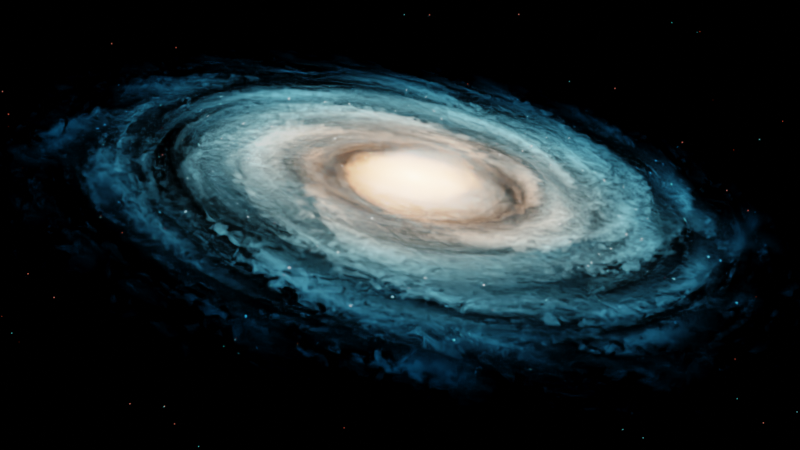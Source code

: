 # Source: milky_way.blend  (saved by Blender 3.5.10; exported with 4.5.12 LTS)
import bpy
from mathutils import Matrix  # noqa: F401  (used for matrix-valued properties, if any)

bpy.ops.wm.read_factory_settings(use_empty=True)
scene = bpy.context.scene
scene.name = 'Scene'

# ---- collections
col_collection = bpy.data.collections.new('Collection'); scene.collection.children.link(col_collection)

# ---- materials (node trees are filled in below, after node groups)
mat_material_001 = bpy.data.materials.new('Material.001')

# ---- material node trees
mat_material_001.use_nodes = True; mat_material_001.node_tree.nodes.clear()
_N = mat_material_001.node_tree.nodes; _L = mat_material_001.node_tree.links
n0 = _N.new('NodeFrame'); n0.name = 'Frame.001'; n0.location = (-424, -512)
n0.width = 1521
n1 = _N.new('NodeFrame'); n1.name = 'Frame'; n1.location = (-2132, 1131)
n1.width = 3506
n2 = _N.new('ShaderNodeValToRGB'); n2.name = 'ColorRamp.003'; n2.location = (923, -35)
n2.color_ramp.interpolation = 'CONSTANT'
while len(n2.color_ramp.elements) > 1: n2.color_ramp.elements.remove(n2.color_ramp.elements[-1])
n2.color_ramp.elements[0].position = 0.0; n2.color_ramp.elements[0].color = (20.0, 20.0, 20.0, 1.0)
_e = n2.color_ramp.elements.new(0.03182); _e.color = (0.0, 0.0, 0.0, 1.0)
n3 = _N.new('ShaderNodeMix'); n3.name = 'Mix.003'; n3.location = (1351, -30)
n3.data_type = 'RGBA'
n3.blend_type = 'ADD'
n3.inputs[0].default_value = 0.475
n4 = _N.new('ShaderNodeTexVoronoi'); n4.name = 'Voronoi Texture'; n4.location = (729, -95)
n4.inputs[2].default_value = 1.0
n5 = _N.new('ShaderNodeTexCoord'); n5.name = 'Texture Coordinate.001'; n5.location = (30, -65)
n6 = _N.new('ShaderNodeMapping'); n6.name = 'Mapping.003'; n6.location = (378, -93)
n7 = _N.new('ShaderNodeMix'); n7.name = 'Mix.002'; n7.location = (1903, -232)
n7.data_type = 'RGBA'
n7.blend_type = 'MULTIPLY'
n7.inputs[0].default_value = 1.0
n8 = _N.new('ShaderNodeTexNoise'); n8.name = 'Noise Texture.002'; n8.location = (-1942, 1397)
n8.inputs[2].default_value = 2.3
n8.inputs[4].default_value = 0.4
n8.inputs[8].default_value = 0.6
n9 = _N.new('ShaderNodeTexNoise'); n9.name = 'Noise Texture.001'; n9.location = (-1694, 1397)
n9.inputs[2].default_value = 2.6
n9.inputs[4].default_value = 0.4917
n9.inputs[8].default_value = 0.3
n10 = _N.new('ShaderNodeOutputMaterial'); n10.name = 'Material Output'; n10.location = (3482, -146)
n11 = _N.new('ShaderNodeVolumePrincipled'); n11.name = 'Principled Volume'; n11.location = (3106, -120)
n11.inputs[2].default_value = 0.0
n11.inputs[6].default_value = 10.4
n12 = _N.new('ShaderNodeValToRGB'); n12.name = 'ColorRamp.004'; n12.location = (941, -301)
n12.color_ramp.interpolation = 'CONSTANT'
while len(n12.color_ramp.elements) > 1: n12.color_ramp.elements.remove(n12.color_ramp.elements[-1])
n12.color_ramp.elements[0].position = 0.0; n12.color_ramp.elements[0].color = (20.0, 20.0, 20.0, 1.0)
_e = n12.color_ramp.elements.new(0.01455); _e.color = (0.0, 0.0, 0.0, 1.0)
n13 = _N.new('ShaderNodeMix'); n13.name = 'Mix.004'; n13.location = (2243, -187)
n13.data_type = 'RGBA'
n13.blend_type = 'ADD'
n13.inputs[0].default_value = 0.05833
n14 = _N.new('ShaderNodeMix'); n14.name = 'Mix.008'; n14.location = (2641, -176)
n14.data_type = 'RGBA'
n14.blend_type = 'COLOR'
n14.inputs[0].default_value = 1.0
n15 = _N.new('ShaderNodeMapping'); n15.name = 'Mapping.004'; n15.location = (1902, -548)
n15.inputs[3].default_value = (0.08, 0.08, 1.0)
n16 = _N.new('ShaderNodeTexCoord'); n16.name = 'Texture Coordinate.003'; n16.location = (1633, -613)
n17 = _N.new('ShaderNodeValToRGB'); n17.name = 'ColorRamp.006'; n17.location = (2327, -370)
n17.color_ramp.interpolation = 'B_SPLINE'
while len(n17.color_ramp.elements) > 1: n17.color_ramp.elements.remove(n17.color_ramp.elements[-1])
n17.color_ramp.elements[0].position = 0.1818; n17.color_ramp.elements[0].color = (0.0149, 0.446, 1.0, 1.0)
_e = n17.color_ramp.elements.new(0.4909); _e.color = (0.2522, 0.9281, 1.0, 1.0)
_e = n17.color_ramp.elements.new(0.7455); _e.color = (1.0, 0.3865, 0.134, 1.0)
n18 = _N.new('ShaderNodeTexGradient'); n18.name = 'Gradient Texture.002'; n18.location = (2090, -608)
n18.gradient_type = 'SPHERICAL'
n19 = _N.new('ShaderNodeMapping'); n19.name = 'Mapping.002'; n19.location = (496, -893)
n19.inputs[3].default_value = (0.4, 0.4, 1.0)
n20 = _N.new('ShaderNodeMapping'); n20.name = 'Mapping'; n20.location = (509, -398)
n20.inputs[3].default_value = (0.08, 0.08, 1.8)
n21 = _N.new('ShaderNodeMix'); n21.name = 'Mix.001'; n21.location = (3003, -654)
n21.data_type = 'RGBA'
n21.blend_type = 'ADD'
n21.inputs[0].default_value = 1.0
n22 = _N.new('ShaderNodeValToRGB'); n22.name = 'ColorRamp.001'; n22.location = (3236, -668)
n22.color_ramp.interpolation = 'B_SPLINE'
while len(n22.color_ramp.elements) > 1: n22.color_ramp.elements.remove(n22.color_ramp.elements[-1])
n22.color_ramp.elements[0].position = 0.1364; n22.color_ramp.elements[0].color = (0.0, 0.0, 0.0, 1.0)
_e = n22.color_ramp.elements.new(0.2909); _e.color = (1.0, 1.0, 1.0, 1.0)
n23 = _N.new('ShaderNodeMath'); n23.name = 'Math.001'; n23.location = (1103, -297)
n23.operation = 'POWER'
n23.inputs[1].default_value = 2.0
n23.inputs[2].default_value = 0.0
n24 = _N.new('ShaderNodeMath'); n24.name = 'Math'; n24.location = (1306, -300)
n24.operation = 'MULTIPLY'
n24.inputs[1].default_value = 4.83
n24.inputs[2].default_value = 0.0
n25 = _N.new('ShaderNodeMapping'); n25.name = 'Mapping.001'; n25.location = (1734, -120)
n26 = _N.new('ShaderNodeCombineXYZ'); n26.name = 'Combine XYZ'; n26.location = (1511, -320)
n27 = _N.new('ShaderNodeTexCoord'); n27.name = 'Texture Coordinate'; n27.location = (30, -130)
n28 = _N.new('ShaderNodeTexGradient'); n28.name = 'Gradient Texture.001'; n28.location = (1038, -926)
n28.gradient_type = 'SPHERICAL'
n29 = _N.new('ShaderNodeMix'); n29.name = 'Mix.005'; n29.location = (754, -429)
n29.data_type = 'RGBA'
n29.blend_type = 'OVERLAY'
n29.inputs[0].default_value = 0.2
n30 = _N.new('ShaderNodeMix'); n30.name = 'Mix.006'; n30.location = (769, -885)
n30.data_type = 'RGBA'
n30.blend_type = 'OVERLAY'
n30.inputs[0].default_value = 0.3417
n31 = _N.new('ShaderNodeValToRGB'); n31.name = 'ColorRamp'; n31.location = (2236, -117)
while len(n31.color_ramp.elements) > 1: n31.color_ramp.elements.remove(n31.color_ramp.elements[-1])
n31.color_ramp.elements[0].position = 0.3091; n31.color_ramp.elements[0].color = (0.0, 0.0, 0.0, 1.0)
_e = n31.color_ramp.elements.new(0.6909); _e.color = (1.0, 1.0, 1.0, 1.0)
n32 = _N.new('ShaderNodeTexNoise'); n32.name = 'Noise Texture'; n32.location = (1970, -30)
n32.noise_dimensions = '4D'
n32.inputs[1].default_value = 23.3
n32.inputs[2].default_value = 0.51
n33 = _N.new('ShaderNodeMix'); n33.name = 'Mix.007'; n33.location = (2556, -338)
n33.data_type = 'RGBA'
n33.blend_type = 'OVERLAY'
n33.inputs[0].default_value = 1.0
n34 = _N.new('ShaderNodeTexNoise'); n34.name = 'Noise Texture.003'; n34.location = (1965, -316)
n34.noise_dimensions = '4D'
n34.inputs[1].default_value = 17.0
n34.inputs[2].default_value = 2.0
n35 = _N.new('ShaderNodeValToRGB'); n35.name = 'ColorRamp.005'; n35.location = (2243, -363)
n35.color_ramp.interpolation = 'CONSTANT'
while len(n35.color_ramp.elements) > 1: n35.color_ramp.elements.remove(n35.color_ramp.elements[-1])
n35.color_ramp.elements[0].position = 0.0; n35.color_ramp.elements[0].color = (0.0, 0.0, 0.0, 1.0)
_e = n35.color_ramp.elements.new(0.6545); _e.color = (1.0, 1.0, 1.0, 1.0)
n36 = _N.new('ShaderNodeTexGradient'); n36.name = 'Gradient Texture'; n36.location = (938, -452)
n36.gradient_type = 'SPHERICAL'
n37 = _N.new('ShaderNodeValToRGB'); n37.name = 'ColorRamp.002'; n37.location = (1408, -840)
n37.color_ramp.interpolation = 'B_SPLINE'
while len(n37.color_ramp.elements) > 1: n37.color_ramp.elements.remove(n37.color_ramp.elements[-1])
n37.color_ramp.elements[0].position = 0.04091; n37.color_ramp.elements[0].color = (0.0, 0.0, 0.0, 1.0)
_e = n37.color_ramp.elements.new(0.525); _e.color = (0.07727, 0.07727, 0.07727, 1.0)
_e = n37.color_ramp.elements.new(0.8727); _e.color = (2.0, 2.0, 2.0, 1.0)
n38 = _N.new('ShaderNodeMix'); n38.name = 'Mix'; n38.location = (2792, -579)
n38.data_type = 'RGBA'
n38.blend_type = 'MULTIPLY'
n38.inputs[0].default_value = 1.0
n39 = _N.new('ShaderNodeMix'); n39.name = 'Mix.009'; n39.location = (2874, -307)
n39.data_type = 'RGBA'
n39.blend_type = 'DODGE'
n39.inputs[0].default_value = 1.0
n40 = _N.new('ShaderNodeTexVoronoi'); n40.name = 'Voronoi Texture.001'; n40.location = (721, -380)
n40.inputs[2].default_value = 0.4
n41 = _N.new('ShaderNodeTexCoord'); n41.name = 'Texture Coordinate.002'; n41.location = (-2685, 1410)
n42 = _N.new('ShaderNodeMapping'); n42.name = 'Mapping.005'; n42.location = (-2387, 1419)
n42.inputs[2].default_value = (0.0, 0.0, -0.6423)
n2.parent = n0
n3.parent = n0
n4.parent = n0
n5.parent = n0
n6.parent = n0
n12.parent = n0
n19.parent = n1
n20.parent = n1
n21.parent = n1
n22.parent = n1
n23.parent = n1
n24.parent = n1
n25.parent = n1
n26.parent = n1
n27.parent = n1
n28.parent = n1
n29.parent = n1
n30.parent = n1
n31.parent = n1
n32.parent = n1
n33.parent = n1
n34.parent = n1
n35.parent = n1
n36.parent = n1
n37.parent = n1
n38.parent = n1
n40.parent = n0
_L.new(n11.outputs[0], n10.inputs[1])
_L.new(n20.outputs[0], n29.inputs[6])
_L.new(n27.outputs[3], n20.inputs[0])
_L.new(n32.outputs[0], n31.inputs[0])
_L.new(n31.outputs[0], n33.inputs[6])
_L.new(n38.outputs[2], n21.inputs[6])
_L.new(n27.outputs[3], n25.inputs[0])
_L.new(n25.outputs[0], n32.inputs[0])
_L.new(n36.outputs[0], n23.inputs[0])
_L.new(n26.outputs[0], n25.inputs[2])
_L.new(n24.outputs[0], n26.inputs[2])
_L.new(n23.outputs[0], n24.inputs[0])
_L.new(n27.outputs[3], n19.inputs[0])
_L.new(n19.outputs[0], n30.inputs[6])
_L.new(n21.outputs[2], n22.inputs[0])
_L.new(n28.outputs[0], n37.inputs[0])
_L.new(n37.outputs[0], n21.inputs[7])
_L.new(n4.outputs[0], n2.inputs[0])
_L.new(n6.outputs[0], n4.inputs[0])
_L.new(n5.outputs[3], n6.inputs[0])
_L.new(n22.outputs[0], n7.inputs[6])
_L.new(n2.outputs[0], n3.inputs[6])
_L.new(n6.outputs[0], n40.inputs[0])
_L.new(n12.outputs[0], n3.inputs[7])
_L.new(n3.outputs[2], n7.inputs[7])
_L.new(n22.outputs[0], n13.inputs[7])
_L.new(n7.outputs[2], n13.inputs[6])
_L.new(n29.outputs[2], n36.inputs[0])
_L.new(n30.outputs[2], n28.inputs[0])
_L.new(n36.outputs[0], n38.inputs[7])
_L.new(n25.outputs[0], n34.inputs[0])
_L.new(n33.outputs[2], n38.inputs[6])
_L.new(n34.outputs[0], n35.inputs[0])
_L.new(n35.outputs[0], n33.inputs[7])
_L.new(n41.outputs[3], n42.inputs[0])
_L.new(n9.outputs[0], n29.inputs[7])
_L.new(n9.outputs[0], n30.inputs[7])
_L.new(n16.outputs[3], n15.inputs[0])
_L.new(n15.outputs[0], n18.inputs[0])
_L.new(n8.outputs[0], n9.inputs[0])
_L.new(n13.outputs[2], n14.inputs[6])
_L.new(n14.outputs[2], n39.inputs[6])
_L.new(n39.outputs[2], n11.inputs[7])
_L.new(n17.outputs[0], n14.inputs[7])
_L.new(n18.outputs[0], n39.inputs[7])
_L.new(n18.outputs[0], n17.inputs[0])
_L.new(n40.outputs[0], n12.inputs[0])
_L.new(n42.outputs[0], n8.inputs[0])
n10.is_active_output = True

# ---- world
world_world = bpy.data.worlds.new('World'); scene.world = world_world
world_world.use_nodes = True; world_world.node_tree.nodes.clear()
_N = world_world.node_tree.nodes; _L = world_world.node_tree.links
n0 = _N.new('ShaderNodeTexVoronoi'); n0.name = 'Voronoi Texture'; n0.location = (-654, 279)
n0.inputs[2].default_value = 60.0
n1 = _N.new('ShaderNodeBackground'); n1.name = 'Background'; n1.location = (357, 314)
n2 = _N.new('ShaderNodeValToRGB'); n2.name = 'ColorRamp'; n2.location = (-401, 283)
while len(n2.color_ramp.elements) > 1: n2.color_ramp.elements.remove(n2.color_ramp.elements[-1])
n2.color_ramp.elements[0].position = 0.0; n2.color_ramp.elements[0].color = (1.0, 1.0, 1.0, 1.0)
_e = n2.color_ramp.elements.new(0.02727); _e.color = (0.0, 0.0, 0.0, 1.0)
n3 = _N.new('ShaderNodeValToRGB'); n3.name = 'ColorRamp.001'; n3.location = (-3, 313)
while len(n3.color_ramp.elements) > 1: n3.color_ramp.elements.remove(n3.color_ramp.elements[-1])
n3.color_ramp.elements[0].position = 0.0; n3.color_ramp.elements[0].color = (0.0, 0.0, 0.0, 1.0)
_e = n3.color_ramp.elements.new(0.05909); _e.color = (0.25, 0.01111, 0.0, 1.0)
_e = n3.color_ramp.elements.new(0.08636); _e.color = (1.0, 0.105, 0.0, 1.0)
_e = n3.color_ramp.elements.new(1.0); _e.color = (1.0, 1.0, 1.0, 1.0)
n4 = _N.new('ShaderNodeMapping'); n4.name = 'Mapping'; n4.location = (-916, 310)
n5 = _N.new('ShaderNodeTexCoord'); n5.name = 'Texture Coordinate'; n5.location = (-1375, -69)
n6 = _N.new('ShaderNodeTexVoronoi'); n6.name = 'Voronoi Texture.001'; n6.location = (-663, -263)
n6.inputs[2].default_value = 60.0
n6.inputs[8].default_value = 0.8667
n7 = _N.new('ShaderNodeValToRGB'); n7.name = 'ColorRamp.002'; n7.location = (-410, -259)
while len(n7.color_ramp.elements) > 1: n7.color_ramp.elements.remove(n7.color_ramp.elements[-1])
n7.color_ramp.elements[0].position = 0.0; n7.color_ramp.elements[0].color = (1.0, 1.0, 1.0, 1.0)
_e = n7.color_ramp.elements.new(0.02273); _e.color = (0.0, 0.0, 0.0, 1.0)
n8 = _N.new('ShaderNodeValToRGB'); n8.name = 'ColorRamp.003'; n8.location = (-12, -229)
while len(n8.color_ramp.elements) > 1: n8.color_ramp.elements.remove(n8.color_ramp.elements[-1])
n8.color_ramp.elements[0].position = 0.0; n8.color_ramp.elements[0].color = (0.0, 0.0, 0.0, 1.0)
_e = n8.color_ramp.elements.new(0.05909); _e.color = (0.0, 0.06566, 0.25, 1.0)
_e = n8.color_ramp.elements.new(0.08636); _e.color = (0.01356, 1.0, 0.9567, 1.0)
_e = n8.color_ramp.elements.new(1.0); _e.color = (1.0, 1.0, 1.0, 1.0)
n9 = _N.new('ShaderNodeMapping'); n9.name = 'Mapping.001'; n9.location = (-925, -231)
n10 = _N.new('ShaderNodeOutputWorld'); n10.name = 'World Output'; n10.location = (977, 13)
n11 = _N.new('ShaderNodeMixShader'); n11.name = 'Mix Shader'; n11.location = (690, 51)
n12 = _N.new('ShaderNodeBackground'); n12.name = 'Background.001'; n12.location = (348, -227)
_L.new(n1.outputs[0], n11.inputs[1])
_L.new(n4.outputs[0], n0.inputs[0])
_L.new(n5.outputs[0], n4.inputs[0])
_L.new(n2.outputs[0], n3.inputs[0])
_L.new(n0.outputs[0], n2.inputs[0])
_L.new(n3.outputs[0], n1.inputs[0])
_L.new(n9.outputs[0], n6.inputs[0])
_L.new(n7.outputs[0], n8.inputs[0])
_L.new(n6.outputs[0], n7.inputs[0])
_L.new(n8.outputs[0], n12.inputs[0])
_L.new(n5.outputs[0], n9.inputs[0])
_L.new(n12.outputs[0], n11.inputs[2])
_L.new(n11.outputs[0], n10.inputs[0])
n10.is_active_output = True
world_world.color = (0.05088, 0.05088, 0.05088)
world_world.use_sun_shadow = False
world_world.sun_shadow_jitter_overblur = 0.0

# ---- cameras
cam_camera_001 = bpy.data.cameras.new('Camera.001')

# ---- meshes
me_cube_001 = bpy.data.meshes.new('Cube.001')
me_cube_001.from_pydata([(-12.0, -12.0, -1.0), (-12.0, -12.0, 1.0), (-12.0, 12.0, -1.0), (-12.0, 12.0, 1.0), (12.0, -12.0, -1.0), (12.0, -12.0, 1.0), (12.0, 12.0, -1.0), (12.0, 12.0, 1.0)], [], [(0, 1, 3, 2), (2, 3, 7, 6), (6, 7, 5, 4), (4, 5, 1, 0), (2, 6, 4, 0), (7, 3, 1, 5)])
_uv = me_cube_001.uv_layers.new(name='UVMap')
_uv.uv.foreach_set('vector', [0.375, 0.0, 0.625, 0.0, 0.625, 0.25, 0.375, 0.25, 0.375, 0.25, 0.625, 0.25, 0.625, 0.5, 0.375, 0.5, 0.375, 0.5, 0.625, 0.5, 0.625, 0.75, 0.375, 0.75, 0.375, 0.75, 0.625, 0.75, 0.625, 1.0, 0.375, 1.0, 0.125, 0.5, 0.375, 0.5, 0.375, 0.75, 0.125, 0.75, 0.625, 0.5, 0.875, 0.5, 0.875, 0.75, 0.625, 0.75])
me_cube_001.materials.append(mat_material_001)
me_cube_001.use_remesh_fix_poles = True
me_cube_001.use_remesh_preserve_attributes = False
me_cube_001.update()

# ---- objects
ob_cube = bpy.data.objects.new('Cube', me_cube_001)
ob_camera = bpy.data.objects.new('Camera', cam_camera_001)

# ---- transforms, parenting, visibility, modifiers, constraints
ob_cube.location = (0.0, 0.0, 0.0)
ob_cube.rotation_euler = (0.0, 0.0, 0.4282)
ob_camera.location = (9.915, -30.65, 13.15)
ob_camera.rotation_euler = (1.132, -0.1633, 6.678)

# ---- collection membership
col_collection.objects.link(ob_cube)
col_collection.objects.link(ob_camera)

# ---- scene / render settings (as saved in the file)
scene.camera = ob_camera
scene.frame_start = 1; scene.frame_end = 300; scene.frame_set(184)
scene.render.engine = 'CYCLES'
scene.render.image_settings.file_format = 'FFMPEG'
scene.render.image_settings.color_mode = 'RGB'
scene.render.fps = 30
scene.cycles.samples = 256
scene.cycles.sampling_pattern = 'TABULATED_SOBOL'
scene.cycles.adaptive_threshold = 0.001
scene.cycles.use_light_tree = False
scene.view_settings.view_transform = 'Filmic'
bpy.context.view_layer.update()

# ---- added for rendering (the .blend has no usable light): sun
light_auto_sun = bpy.data.lights.new('AutoSun', 'SUN')
light_auto_sun.energy = 3.0
light_auto_sun.angle = 0.0523599
ob_auto_sun = bpy.data.objects.new('AutoSun', light_auto_sun)
scene.collection.objects.link(ob_auto_sun)
ob_auto_sun.rotation_euler = (0.872665, 0.174533, 0.523599)
bpy.context.view_layer.update()
